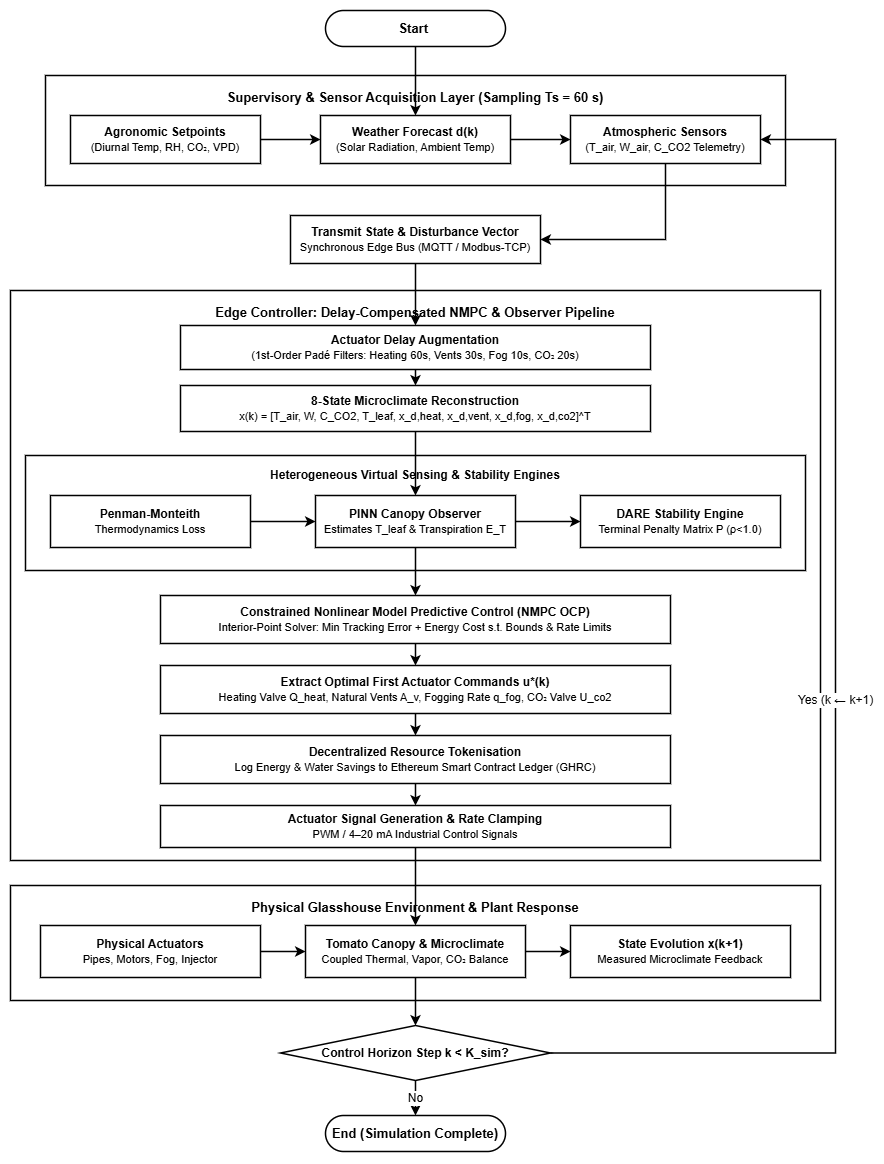

The diagram above was exported from draw.io. Its source (the exported page's mxGraphModel, read from the mxfile embedded in the PNG):
<mxGraphModel dx="1411" dy="722" grid="1" gridSize="10" guides="1" tooltips="1" connect="1" arrows="1" fold="1" page="1" pageScale="1" pageWidth="900" pageHeight="1400" math="0" shadow="0">
  <root>
    <mxCell id="0" />
    <mxCell id="1" parent="0" />
    <mxCell id="start" parent="1" style="rounded=1;arcSize=50;whiteSpace=wrap;html=1;strokeColor=#000000;strokeWidth=1.5;fillColor=#ffffff;fontFamily=Helvetica;fontSize=13;" value="&lt;b&gt;Start&amp;nbsp;&lt;/b&gt;" vertex="1">
      <mxGeometry height="36" width="180" x="360" y="30" as="geometry" />
    </mxCell>
    <mxCell id="c_sup" parent="1" style="rounded=0;whiteSpace=wrap;html=1;strokeColor=#000000;strokeWidth=1.5;fillColor=none;verticalAlign=top;spacingTop=8;fontFamily=Helvetica;" value="&lt;b style=&quot;font-size:13px;&quot;&gt;Supervisory &amp;amp; Sensor Acquisition Layer (Sampling Ts = 60 s)&lt;/b&gt;" vertex="1">
      <mxGeometry height="110" width="740" x="80" y="95" as="geometry" />
    </mxCell>
    <mxCell id="s_targets" parent="1" style="rounded=0;whiteSpace=wrap;html=1;strokeColor=#000000;strokeWidth=1.5;fillColor=#ffffff;fontFamily=Helvetica;fontSize=12;" value="&lt;b&gt;Agronomic Setpoints&lt;/b&gt;&lt;br/&gt;&lt;span style=&quot;font-size:11px;&quot;&gt;(Diurnal Temp, RH, CO₂, VPD)&lt;/span&gt;" vertex="1">
      <mxGeometry height="48" width="190" x="105" y="135" as="geometry" />
    </mxCell>
    <mxCell id="s_weather" parent="1" style="rounded=0;whiteSpace=wrap;html=1;strokeColor=#000000;strokeWidth=1.5;fillColor=#ffffff;fontFamily=Helvetica;fontSize=12;" value="&lt;b&gt;Weather Forecast d(k)&lt;/b&gt;&lt;br/&gt;&lt;span style=&quot;font-size:11px;&quot;&gt;(Solar Radiation, Ambient Temp)&lt;/span&gt;" vertex="1">
      <mxGeometry height="48" width="190" x="355" y="135" as="geometry" />
    </mxCell>
    <mxCell id="s_sensors" parent="1" style="rounded=0;whiteSpace=wrap;html=1;strokeColor=#000000;strokeWidth=1.5;fillColor=#ffffff;fontFamily=Helvetica;fontSize=12;" value="&lt;b&gt;Atmospheric Sensors&lt;/b&gt;&lt;br/&gt;&lt;span style=&quot;font-size:11px;&quot;&gt;(T_air, W_air, C_CO2 Telemetry)&lt;/span&gt;" vertex="1">
      <mxGeometry height="48" width="190" x="605" y="135" as="geometry" />
    </mxCell>
    <mxCell id="dispatch_box" parent="1" style="rounded=0;whiteSpace=wrap;html=1;strokeColor=#000000;strokeWidth=1.5;fillColor=#ffffff;fontFamily=Helvetica;fontSize=12;" value="&lt;b&gt;Transmit State &amp;amp; Disturbance Vector&lt;/b&gt;&lt;br/&gt;&lt;span style=&quot;font-size:11px;&quot;&gt;Synchronous Edge Bus (MQTT / Modbus-TCP)&lt;/span&gt;" vertex="1">
      <mxGeometry height="48" width="250" x="325" y="235" as="geometry" />
    </mxCell>
    <mxCell id="c_edge" parent="1" style="rounded=0;whiteSpace=wrap;html=1;strokeColor=#000000;strokeWidth=1.5;fillColor=none;verticalAlign=top;spacingTop=8;fontFamily=Helvetica;" value="&lt;b style=&quot;font-size:13px;&quot;&gt;Edge Controller: Delay-Compensated NMPC &amp;amp; Observer Pipeline&lt;/b&gt;" vertex="1">
      <mxGeometry height="570" width="810" x="45" y="310" as="geometry" />
    </mxCell>
    <mxCell id="be_delay" parent="1" style="rounded=0;whiteSpace=wrap;html=1;strokeColor=#000000;strokeWidth=1.5;fillColor=#ffffff;fontFamily=Helvetica;fontSize=12;" value="&lt;b&gt;Actuator Delay Augmentation&lt;/b&gt;&lt;br/&gt;&lt;span style=&quot;font-size:11px;&quot;&gt;(1st-Order Padé Filters: Heating 60s, Vents 30s, Fog 10s, CO₂ 20s)&lt;/span&gt;" vertex="1">
      <mxGeometry height="44" width="470" x="215" y="345" as="geometry" />
    </mxCell>
    <mxCell id="be_state" parent="1" style="rounded=0;whiteSpace=wrap;html=1;strokeColor=#000000;strokeWidth=1.5;fillColor=#ffffff;fontFamily=Helvetica;fontSize=12;" value="&lt;b&gt;8-State Microclimate Reconstruction&lt;/b&gt;&lt;br/&gt;&lt;span style=&quot;font-size:11px;&quot;&gt;x(k) = [T_air, W, C_CO2, T_leaf, x_d,heat, x_d,vent, x_d,fog, x_d,co2]^T&lt;/span&gt;" vertex="1">
      <mxGeometry height="46" width="470" x="215" y="405" as="geometry" />
    </mxCell>
    <mxCell id="c_models" parent="1" style="rounded=0;whiteSpace=wrap;html=1;strokeColor=#000000;strokeWidth=1.5;fillColor=none;verticalAlign=top;spacingTop=6;fontFamily=Helvetica;" value="&lt;b style=&quot;font-size:12px;&quot;&gt;Heterogeneous Virtual Sensing &amp;amp; Stability Engines&lt;/b&gt;" vertex="1">
      <mxGeometry height="115" width="780" x="60" y="475" as="geometry" />
    </mxCell>
    <mxCell id="m_pm" parent="1" style="rounded=0;whiteSpace=wrap;html=1;strokeColor=#000000;strokeWidth=1.5;fillColor=#ffffff;fontFamily=Helvetica;fontSize=12;" value="&lt;b&gt;Penman-Monteith&lt;/b&gt;&lt;br/&gt;&lt;span style=&quot;font-size:11px;&quot;&gt;Thermodynamics Loss&lt;/span&gt;" vertex="1">
      <mxGeometry height="52" width="200" x="85" y="515" as="geometry" />
    </mxCell>
    <mxCell id="m_pinn" parent="1" style="rounded=0;whiteSpace=wrap;html=1;strokeColor=#000000;strokeWidth=1.5;fillColor=#ffffff;fontFamily=Helvetica;fontSize=12;" value="&lt;b&gt;PINN Canopy Observer&lt;/b&gt;&lt;br/&gt;&lt;span style=&quot;font-size:11px;&quot;&gt;Estimates T_leaf &amp;amp; Transpiration E_T&lt;/span&gt;" vertex="1">
      <mxGeometry height="52" width="200" x="350" y="515" as="geometry" />
    </mxCell>
    <mxCell id="m_dare" parent="1" style="rounded=0;whiteSpace=wrap;html=1;strokeColor=#000000;strokeWidth=1.5;fillColor=#ffffff;fontFamily=Helvetica;fontSize=12;" value="&lt;b&gt;DARE Stability Engine&lt;/b&gt;&lt;br/&gt;&lt;span style=&quot;font-size:11px;&quot;&gt;Terminal Penalty Matrix P (ρ&amp;lt;1.0)&lt;/span&gt;" vertex="1">
      <mxGeometry height="52" width="200" x="615" y="515" as="geometry" />
    </mxCell>
    <mxCell id="be_nmpc" parent="1" style="rounded=0;whiteSpace=wrap;html=1;strokeColor=#000000;strokeWidth=1.5;fillColor=#ffffff;fontFamily=Helvetica;fontSize=12;" value="&lt;b&gt;Constrained Nonlinear Model Predictive Control (NMPC OCP)&lt;/b&gt;&lt;br/&gt;&lt;span style=&quot;font-size:11px;&quot;&gt;Interior-Point Solver: Min Tracking Error + Energy Cost s.t. Bounds &amp;amp; Rate Limits&lt;/span&gt;" vertex="1">
      <mxGeometry height="48" width="510" x="195" y="615" as="geometry" />
    </mxCell>
    <mxCell id="be_opt" parent="1" style="rounded=0;whiteSpace=wrap;html=1;strokeColor=#000000;strokeWidth=1.5;fillColor=#ffffff;fontFamily=Helvetica;fontSize=12;" value="&lt;b&gt;Extract Optimal First Actuator Commands u*(k)&lt;/b&gt;&lt;br/&gt;&lt;span style=&quot;font-size:11px;&quot;&gt;Heating Valve Q_heat, Natural Vents A_v, Fogging Rate q_fog, CO₂ Valve U_co2&lt;/span&gt;" vertex="1">
      <mxGeometry height="48" width="510" x="195" y="685" as="geometry" />
    </mxCell>
    <mxCell id="be_chain" parent="1" style="rounded=0;whiteSpace=wrap;html=1;strokeColor=#000000;strokeWidth=1.5;fillColor=#ffffff;fontFamily=Helvetica;fontSize=12;" value="&lt;b&gt;Decentralized Resource Tokenisation&lt;/b&gt;&lt;br/&gt;&lt;span style=&quot;font-size:11px;&quot;&gt;Log Energy &amp;amp; Water Savings to Ethereum Smart Contract Ledger (GHRC)&lt;/span&gt;" vertex="1">
      <mxGeometry height="48" width="510" x="195" y="755" as="geometry" />
    </mxCell>
    <mxCell id="be_sig" parent="1" style="rounded=0;whiteSpace=wrap;html=1;strokeColor=#000000;strokeWidth=1.5;fillColor=#ffffff;fontFamily=Helvetica;fontSize=12;" value="&lt;b&gt;Actuator Signal Generation &amp;amp; Rate Clamping&lt;/b&gt;&lt;br/&gt;&lt;span style=&quot;font-size:11px;&quot;&gt;PWM / 4–20 mA Industrial Control Signals&lt;/span&gt;" vertex="1">
      <mxGeometry height="42" width="510" x="195" y="825" as="geometry" />
    </mxCell>
    <mxCell id="c_glasshouse" parent="1" style="rounded=0;whiteSpace=wrap;html=1;strokeColor=#000000;strokeWidth=1.5;fillColor=none;verticalAlign=top;spacingTop=8;fontFamily=Helvetica;" value="&lt;b style=&quot;font-size:13px;&quot;&gt;Physical Glasshouse Environment &amp;amp; Plant Response&lt;/b&gt;" vertex="1">
      <mxGeometry height="115" width="810" x="45" y="905" as="geometry" />
    </mxCell>
    <mxCell id="gh_act" parent="1" style="rounded=0;whiteSpace=wrap;html=1;strokeColor=#000000;strokeWidth=1.5;fillColor=#ffffff;fontFamily=Helvetica;fontSize=12;" value="&lt;b&gt;Physical Actuators&lt;/b&gt;&lt;br/&gt;&lt;span style=&quot;font-size:11px;&quot;&gt;Pipes, Motors, Fog, Injector&lt;/span&gt;" vertex="1">
      <mxGeometry height="52" width="220" x="75" y="945" as="geometry" />
    </mxCell>
    <mxCell id="gh_plant" parent="1" style="rounded=0;whiteSpace=wrap;html=1;strokeColor=#000000;strokeWidth=1.5;fillColor=#ffffff;fontFamily=Helvetica;fontSize=12;" value="&lt;b&gt;Tomato Canopy &amp;amp; Microclimate&lt;/b&gt;&lt;br/&gt;&lt;span style=&quot;font-size:11px;&quot;&gt;Coupled Thermal, Vapor, CO₂ Balance&lt;/span&gt;" vertex="1">
      <mxGeometry height="52" width="220" x="340" y="945" as="geometry" />
    </mxCell>
    <mxCell id="gh_feedback" parent="1" style="rounded=0;whiteSpace=wrap;html=1;strokeColor=#000000;strokeWidth=1.5;fillColor=#ffffff;fontFamily=Helvetica;fontSize=12;" value="&lt;b&gt;State Evolution x(k+1)&lt;/b&gt;&lt;br/&gt;&lt;span style=&quot;font-size:11px;&quot;&gt;Measured Microclimate Feedback&lt;/span&gt;" vertex="1">
      <mxGeometry height="52" width="220" x="605" y="945" as="geometry" />
    </mxCell>
    <mxCell id="dec_loop" parent="1" style="rhombus;whiteSpace=wrap;html=1;strokeColor=#000000;strokeWidth=1.5;fillColor=#ffffff;fontFamily=Helvetica;fontSize=12;" value="&lt;b&gt;Control Horizon Step k &amp;lt; K_sim?&lt;/b&gt;" vertex="1">
      <mxGeometry height="55" width="270" x="315" y="1045" as="geometry" />
    </mxCell>
    <mxCell id="end" parent="1" style="rounded=1;arcSize=50;whiteSpace=wrap;html=1;strokeColor=#000000;strokeWidth=1.5;fillColor=#ffffff;fontFamily=Helvetica;fontSize=13;" value="&lt;b&gt;End (Simulation Complete)&lt;/b&gt;" vertex="1">
      <mxGeometry height="36" width="180" x="360" y="1135" as="geometry" />
    </mxCell>
    <mxCell id="e_start_sup" edge="1" parent="1" source="start" style="edgeStyle=orthogonalEdgeStyle;rounded=0;orthogonalLoop=1;jettySize=auto;html=1;strokeColor=#000000;strokeWidth=1.5;exitX=0.5;exitY=1;exitDx=0;exitDy=0;entryX=0.5;entryY=0;entryDx=0;entryDy=0;" target="s_weather">
      <mxGeometry relative="1" as="geometry" />
    </mxCell>
    <mxCell id="e_s1" edge="1" parent="1" source="s_targets" style="edgeStyle=orthogonalEdgeStyle;rounded=0;orthogonalLoop=1;jettySize=auto;html=1;strokeColor=#000000;strokeWidth=1.5;exitX=1;exitY=0.5;exitDx=0;exitDy=0;entryX=0;entryY=0.5;entryDx=0;entryDy=0;" target="s_weather">
      <mxGeometry relative="1" as="geometry" />
    </mxCell>
    <mxCell id="e_s2" edge="1" parent="1" source="s_weather" style="edgeStyle=orthogonalEdgeStyle;rounded=0;orthogonalLoop=1;jettySize=auto;html=1;strokeColor=#000000;strokeWidth=1.5;exitX=1;exitY=0.5;exitDx=0;exitDy=0;entryX=0;entryY=0.5;entryDx=0;entryDy=0;" target="s_sensors">
      <mxGeometry relative="1" as="geometry" />
    </mxCell>
    <mxCell id="e_sensors_disp" edge="1" parent="1" source="s_sensors" style="edgeStyle=orthogonalEdgeStyle;rounded=0;orthogonalLoop=1;jettySize=auto;html=1;strokeColor=#000000;strokeWidth=1.5;exitX=0.5;exitY=1;exitDx=0;exitDy=0;entryX=1;entryY=0.5;entryDx=0;entryDy=0;" target="dispatch_box">
      <mxGeometry relative="1" as="geometry">
        <Array as="points">
          <mxPoint x="700" y="259" />
        </Array>
      </mxGeometry>
    </mxCell>
    <mxCell id="e_disp_delay" edge="1" parent="1" source="dispatch_box" style="edgeStyle=orthogonalEdgeStyle;rounded=0;orthogonalLoop=1;jettySize=auto;html=1;strokeColor=#000000;strokeWidth=1.5;exitX=0.5;exitY=1;exitDx=0;exitDy=0;entryX=0.5;entryY=0;entryDx=0;entryDy=0;" target="be_delay">
      <mxGeometry relative="1" as="geometry" />
    </mxCell>
    <mxCell id="e_delay_state" edge="1" parent="1" source="be_delay" style="edgeStyle=orthogonalEdgeStyle;rounded=0;orthogonalLoop=1;jettySize=auto;html=1;strokeColor=#000000;strokeWidth=1.5;exitX=0.5;exitY=1;exitDx=0;exitDy=0;entryX=0.5;entryY=0;entryDx=0;entryDy=0;" target="be_state">
      <mxGeometry relative="1" as="geometry" />
    </mxCell>
    <mxCell id="e_state_pinn" edge="1" parent="1" source="be_state" style="edgeStyle=orthogonalEdgeStyle;rounded=0;orthogonalLoop=1;jettySize=auto;html=1;strokeColor=#000000;strokeWidth=1.5;exitX=0.5;exitY=1;exitDx=0;exitDy=0;entryX=0.5;entryY=0;entryDx=0;entryDy=0;" target="m_pinn">
      <mxGeometry relative="1" as="geometry" />
    </mxCell>
    <mxCell id="e_pm_pinn" edge="1" parent="1" source="m_pm" style="edgeStyle=orthogonalEdgeStyle;rounded=0;orthogonalLoop=1;jettySize=auto;html=1;strokeColor=#000000;strokeWidth=1.5;exitX=1;exitY=0.5;exitDx=0;exitDy=0;entryX=0;entryY=0.5;entryDx=0;entryDy=0;" target="m_pinn">
      <mxGeometry relative="1" as="geometry" />
    </mxCell>
    <mxCell id="e_pinn_dare" edge="1" parent="1" source="m_pinn" style="edgeStyle=orthogonalEdgeStyle;rounded=0;orthogonalLoop=1;jettySize=auto;html=1;strokeColor=#000000;strokeWidth=1.5;exitX=1;exitY=0.5;exitDx=0;exitDy=0;entryX=0;entryY=0.5;entryDx=0;entryDy=0;" target="m_dare">
      <mxGeometry relative="1" as="geometry" />
    </mxCell>
    <mxCell id="e_m_nmpc" edge="1" parent="1" source="m_pinn" style="edgeStyle=orthogonalEdgeStyle;rounded=0;orthogonalLoop=1;jettySize=auto;html=1;strokeColor=#000000;strokeWidth=1.5;exitX=0.5;exitY=1;exitDx=0;exitDy=0;entryX=0.5;entryY=0;entryDx=0;entryDy=0;" target="be_nmpc">
      <mxGeometry relative="1" as="geometry">
        <Array as="points">
          <mxPoint x="450" y="600" />
          <mxPoint x="450" y="600" />
        </Array>
      </mxGeometry>
    </mxCell>
    <mxCell id="e_nmpc_opt" edge="1" parent="1" source="be_nmpc" style="edgeStyle=orthogonalEdgeStyle;rounded=0;orthogonalLoop=1;jettySize=auto;html=1;strokeColor=#000000;strokeWidth=1.5;exitX=0.5;exitY=1;exitDx=0;exitDy=0;entryX=0.5;entryY=0;entryDx=0;entryDy=0;" target="be_opt">
      <mxGeometry relative="1" as="geometry" />
    </mxCell>
    <mxCell id="e_opt_chain" edge="1" parent="1" source="be_opt" style="edgeStyle=orthogonalEdgeStyle;rounded=0;orthogonalLoop=1;jettySize=auto;html=1;strokeColor=#000000;strokeWidth=1.5;exitX=0.5;exitY=1;exitDx=0;exitDy=0;entryX=0.5;entryY=0;entryDx=0;entryDy=0;" target="be_chain">
      <mxGeometry relative="1" as="geometry" />
    </mxCell>
    <mxCell id="e_chain_sig" edge="1" parent="1" source="be_chain" style="edgeStyle=orthogonalEdgeStyle;rounded=0;orthogonalLoop=1;jettySize=auto;html=1;strokeColor=#000000;strokeWidth=1.5;exitX=0.5;exitY=1;exitDx=0;exitDy=0;entryX=0.5;entryY=0;entryDx=0;entryDy=0;" target="be_sig">
      <mxGeometry relative="1" as="geometry" />
    </mxCell>
    <mxCell id="e_sig_act" edge="1" parent="1" source="be_sig" style="edgeStyle=orthogonalEdgeStyle;rounded=0;orthogonalLoop=1;jettySize=auto;html=1;strokeColor=#000000;strokeWidth=1.5;exitX=0.5;exitY=1;exitDx=0;exitDy=0;entryX=0.5;entryY=0;entryDx=0;entryDy=0;" target="gh_plant">
      <mxGeometry relative="1" as="geometry" />
    </mxCell>
    <mxCell id="e_gh1" edge="1" parent="1" source="gh_act" style="edgeStyle=orthogonalEdgeStyle;rounded=0;orthogonalLoop=1;jettySize=auto;html=1;strokeColor=#000000;strokeWidth=1.5;exitX=1;exitY=0.5;exitDx=0;exitDy=0;entryX=0;entryY=0.5;entryDx=0;entryDy=0;" target="gh_plant">
      <mxGeometry relative="1" as="geometry" />
    </mxCell>
    <mxCell id="e_gh2" edge="1" parent="1" source="gh_plant" style="edgeStyle=orthogonalEdgeStyle;rounded=0;orthogonalLoop=1;jettySize=auto;html=1;strokeColor=#000000;strokeWidth=1.5;exitX=1;exitY=0.5;exitDx=0;exitDy=0;entryX=0;entryY=0.5;entryDx=0;entryDy=0;" target="gh_feedback">
      <mxGeometry relative="1" as="geometry" />
    </mxCell>
    <mxCell id="e_gh_dec" edge="1" parent="1" source="gh_plant" style="edgeStyle=orthogonalEdgeStyle;rounded=0;orthogonalLoop=1;jettySize=auto;html=1;strokeColor=#000000;strokeWidth=1.5;exitX=0.5;exitY=1;exitDx=0;exitDy=0;entryX=0.5;entryY=0;entryDx=0;entryDy=0;" target="dec_loop">
      <mxGeometry relative="1" as="geometry" />
    </mxCell>
    <mxCell id="e_dec_no" edge="1" parent="1" source="dec_loop" style="edgeStyle=orthogonalEdgeStyle;rounded=0;orthogonalLoop=1;jettySize=auto;html=1;strokeColor=#000000;strokeWidth=1.5;exitX=0.5;exitY=1;exitDx=0;exitDy=0;entryX=0.5;entryY=0;entryDx=0;entryDy=0;fontFamily=Helvetica;fontSize=12;" target="end" value="No">
      <mxGeometry relative="1" as="geometry" />
    </mxCell>
    <mxCell id="e_dec_yes" edge="1" parent="1" source="dec_loop" style="edgeStyle=orthogonalEdgeStyle;rounded=0;orthogonalLoop=1;jettySize=auto;html=1;strokeColor=#000000;strokeWidth=1.5;exitX=1;exitY=0.5;exitDx=0;exitDy=0;entryX=1;entryY=0.5;entryDx=0;entryDy=0;fontFamily=Helvetica;fontSize=12;" target="s_sensors" value="Yes (k ← k+1)">
      <mxGeometry relative="1" as="geometry">
        <Array as="points">
          <mxPoint x="870" y="1073" />
          <mxPoint x="870" y="159" />
        </Array>
      </mxGeometry>
    </mxCell>
  </root>
</mxGraphModel>